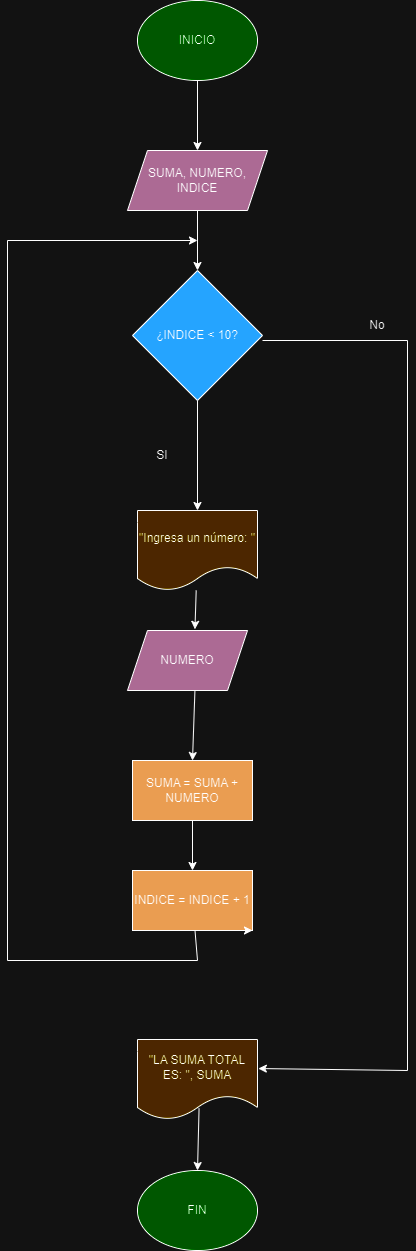

The diagram above was exported from draw.io. Its source (the exported page's mxGraphModel, read from the mxfile embedded in the PNG):
<mxGraphModel dx="1290" dy="596" grid="1" gridSize="10" guides="1" tooltips="1" connect="1" arrows="1" fold="1" page="1" pageScale="1" pageWidth="827" pageHeight="1169" math="0" shadow="0">
  <root>
    <mxCell id="0" />
    <mxCell id="1" parent="0" />
    <mxCell id="X0EI6_QOuWaXYnOMuNL1-1" value="INICIO" style="ellipse;whiteSpace=wrap;html=1;fillColor=#66FF66;" vertex="1" parent="1">
      <mxGeometry x="330" y="130" width="120" height="80" as="geometry" />
    </mxCell>
    <mxCell id="X0EI6_QOuWaXYnOMuNL1-2" value="SUMA, NUMERO, INDICE" style="shape=parallelogram;perimeter=parallelogramPerimeter;whiteSpace=wrap;html=1;fixedSize=1;fillColor=#B5739D;" vertex="1" parent="1">
      <mxGeometry x="320" y="280" width="140" height="60" as="geometry" />
    </mxCell>
    <mxCell id="X0EI6_QOuWaXYnOMuNL1-4" value="¿INDICE &amp;lt; 10?" style="rhombus;whiteSpace=wrap;html=1;fillColor=#007FFF;" vertex="1" parent="1">
      <mxGeometry x="325" y="400" width="130" height="130" as="geometry" />
    </mxCell>
    <mxCell id="X0EI6_QOuWaXYnOMuNL1-5" value="" style="endArrow=classic;html=1;rounded=0;exitX=0.5;exitY=1;exitDx=0;exitDy=0;entryX=0.5;entryY=0;entryDx=0;entryDy=0;" edge="1" parent="1" source="X0EI6_QOuWaXYnOMuNL1-4" target="X0EI6_QOuWaXYnOMuNL1-9">
      <mxGeometry width="50" height="50" relative="1" as="geometry">
        <mxPoint x="390" y="580" as="sourcePoint" />
        <mxPoint x="390" y="680" as="targetPoint" />
      </mxGeometry>
    </mxCell>
    <mxCell id="X0EI6_QOuWaXYnOMuNL1-7" value="SI" style="text;html=1;align=center;verticalAlign=middle;whiteSpace=wrap;rounded=0;" vertex="1" parent="1">
      <mxGeometry x="325" y="570" width="60" height="30" as="geometry" />
    </mxCell>
    <mxCell id="X0EI6_QOuWaXYnOMuNL1-9" value="&quot;Ingresa un número: &quot;" style="shape=document;whiteSpace=wrap;html=1;boundedLbl=1;fillColor=#FFD966;" vertex="1" parent="1">
      <mxGeometry x="330" y="640" width="120" height="80" as="geometry" />
    </mxCell>
    <mxCell id="X0EI6_QOuWaXYnOMuNL1-10" value="SUMA = SUMA + NUMERO" style="rounded=0;whiteSpace=wrap;html=1;fillColor=#994C00;" vertex="1" parent="1">
      <mxGeometry x="325" y="890" width="120" height="60" as="geometry" />
    </mxCell>
    <mxCell id="X0EI6_QOuWaXYnOMuNL1-12" value="" style="endArrow=classic;html=1;rounded=0;exitX=0.5;exitY=1;exitDx=0;exitDy=0;entryX=0.5;entryY=0;entryDx=0;entryDy=0;" edge="1" parent="1" source="X0EI6_QOuWaXYnOMuNL1-1" target="X0EI6_QOuWaXYnOMuNL1-2">
      <mxGeometry width="50" height="50" relative="1" as="geometry">
        <mxPoint x="390" y="430" as="sourcePoint" />
        <mxPoint x="440" y="380" as="targetPoint" />
      </mxGeometry>
    </mxCell>
    <mxCell id="X0EI6_QOuWaXYnOMuNL1-13" value="INDICE = INDICE + 1" style="rounded=0;whiteSpace=wrap;html=1;fillColor=#994C00;" vertex="1" parent="1">
      <mxGeometry x="325" y="1000" width="120" height="60" as="geometry" />
    </mxCell>
    <mxCell id="X0EI6_QOuWaXYnOMuNL1-14" value="&quot;LA SUMA TOTAL ES: &quot;, SUMA" style="shape=document;whiteSpace=wrap;html=1;boundedLbl=1;fillColor=#FFD966;" vertex="1" parent="1">
      <mxGeometry x="330" y="1169" width="120" height="80" as="geometry" />
    </mxCell>
    <mxCell id="X0EI6_QOuWaXYnOMuNL1-15" value="" style="endArrow=classic;html=1;rounded=0;exitX=0.5;exitY=1;exitDx=0;exitDy=0;entryX=0.5;entryY=0;entryDx=0;entryDy=0;" edge="1" parent="1" source="X0EI6_QOuWaXYnOMuNL1-10" target="X0EI6_QOuWaXYnOMuNL1-13">
      <mxGeometry width="50" height="50" relative="1" as="geometry">
        <mxPoint x="405" y="970" as="sourcePoint" />
        <mxPoint x="455" y="920" as="targetPoint" />
      </mxGeometry>
    </mxCell>
    <mxCell id="X0EI6_QOuWaXYnOMuNL1-17" value="" style="endArrow=classic;html=1;rounded=0;entryX=0.5;entryY=0;entryDx=0;entryDy=0;" edge="1" parent="1" source="X0EI6_QOuWaXYnOMuNL1-2" target="X0EI6_QOuWaXYnOMuNL1-4">
      <mxGeometry width="50" height="50" relative="1" as="geometry">
        <mxPoint x="390" y="430" as="sourcePoint" />
        <mxPoint x="440" y="380" as="targetPoint" />
      </mxGeometry>
    </mxCell>
    <mxCell id="X0EI6_QOuWaXYnOMuNL1-19" value="" style="endArrow=classic;html=1;rounded=0;" edge="1" parent="1" source="X0EI6_QOuWaXYnOMuNL1-13">
      <mxGeometry width="50" height="50" relative="1" as="geometry">
        <mxPoint x="385" y="1090" as="sourcePoint" />
        <mxPoint x="390" y="370" as="targetPoint" />
        <Array as="points">
          <mxPoint x="390" y="1090" />
          <mxPoint x="200" y="1090" />
          <mxPoint x="200" y="370" />
        </Array>
      </mxGeometry>
    </mxCell>
    <mxCell id="X0EI6_QOuWaXYnOMuNL1-20" style="edgeStyle=orthogonalEdgeStyle;rounded=0;orthogonalLoop=1;jettySize=auto;html=1;exitX=0.75;exitY=1;exitDx=0;exitDy=0;entryX=1;entryY=1;entryDx=0;entryDy=0;" edge="1" parent="1" source="X0EI6_QOuWaXYnOMuNL1-13" target="X0EI6_QOuWaXYnOMuNL1-13">
      <mxGeometry relative="1" as="geometry" />
    </mxCell>
    <mxCell id="X0EI6_QOuWaXYnOMuNL1-21" value="" style="endArrow=classic;html=1;rounded=0;exitX=1;exitY=0.5;exitDx=0;exitDy=0;entryX=1.007;entryY=0.363;entryDx=0;entryDy=0;entryPerimeter=0;" edge="1" parent="1" target="X0EI6_QOuWaXYnOMuNL1-14">
      <mxGeometry width="50" height="50" relative="1" as="geometry">
        <mxPoint x="455" y="470" as="sourcePoint" />
        <mxPoint x="600" y="1340" as="targetPoint" />
        <Array as="points">
          <mxPoint x="600" y="470" />
          <mxPoint x="600" y="1200" />
        </Array>
      </mxGeometry>
    </mxCell>
    <mxCell id="X0EI6_QOuWaXYnOMuNL1-22" value="No" style="text;html=1;align=center;verticalAlign=middle;whiteSpace=wrap;rounded=0;" vertex="1" parent="1">
      <mxGeometry x="540" y="440" width="60" height="30" as="geometry" />
    </mxCell>
    <mxCell id="X0EI6_QOuWaXYnOMuNL1-23" value="FIN" style="ellipse;whiteSpace=wrap;html=1;fillColor=#66FF66;" vertex="1" parent="1">
      <mxGeometry x="330" y="1300" width="120" height="80" as="geometry" />
    </mxCell>
    <mxCell id="X0EI6_QOuWaXYnOMuNL1-24" value="" style="endArrow=classic;html=1;rounded=0;exitX=0.513;exitY=0.863;exitDx=0;exitDy=0;exitPerimeter=0;entryX=0.5;entryY=0;entryDx=0;entryDy=0;" edge="1" parent="1" source="X0EI6_QOuWaXYnOMuNL1-14" target="X0EI6_QOuWaXYnOMuNL1-23">
      <mxGeometry width="50" height="50" relative="1" as="geometry">
        <mxPoint x="670" y="1140" as="sourcePoint" />
        <mxPoint x="720" y="1090" as="targetPoint" />
      </mxGeometry>
    </mxCell>
    <mxCell id="X0EI6_QOuWaXYnOMuNL1-25" value="NUMERO" style="shape=parallelogram;perimeter=parallelogramPerimeter;whiteSpace=wrap;html=1;fixedSize=1;fillColor=#B5739D;" vertex="1" parent="1">
      <mxGeometry x="320" y="760" width="120" height="60" as="geometry" />
    </mxCell>
    <mxCell id="X0EI6_QOuWaXYnOMuNL1-31" value="" style="endArrow=classic;html=1;rounded=0;entryX=0.562;entryY=-0.02;entryDx=0;entryDy=0;entryPerimeter=0;" edge="1" parent="1" source="X0EI6_QOuWaXYnOMuNL1-9" target="X0EI6_QOuWaXYnOMuNL1-25">
      <mxGeometry width="50" height="50" relative="1" as="geometry">
        <mxPoint x="670" y="740" as="sourcePoint" />
        <mxPoint x="720" y="690" as="targetPoint" />
      </mxGeometry>
    </mxCell>
    <mxCell id="X0EI6_QOuWaXYnOMuNL1-32" value="" style="endArrow=classic;html=1;rounded=0;entryX=0.5;entryY=0;entryDx=0;entryDy=0;exitX=0.562;exitY=0.993;exitDx=0;exitDy=0;exitPerimeter=0;" edge="1" parent="1" source="X0EI6_QOuWaXYnOMuNL1-25" target="X0EI6_QOuWaXYnOMuNL1-10">
      <mxGeometry width="50" height="50" relative="1" as="geometry">
        <mxPoint x="670" y="740" as="sourcePoint" />
        <mxPoint x="720" y="690" as="targetPoint" />
      </mxGeometry>
    </mxCell>
  </root>
</mxGraphModel>